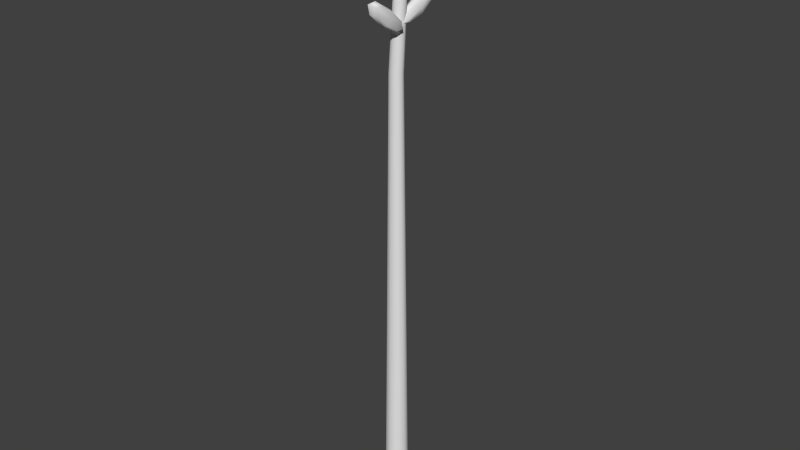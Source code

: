 # Source: Wheat.blend  (saved by Blender 2.73.0; exported with 4.5.12 LTS)
import bpy
from mathutils import Matrix  # noqa: F401  (used for matrix-valued properties, if any)

bpy.ops.wm.read_factory_settings(use_empty=True)
scene = bpy.context.scene
scene.name = 'Scene'

# ---- collections
col_collection_1 = bpy.data.collections.new('Collection 1'); scene.collection.children.link(col_collection_1)

# ---- world
world_world = bpy.data.worlds.new('World'); scene.world = world_world
world_world.color = (0.05088, 0.05088, 0.05088)
world_world.use_sun_shadow = False
world_world.sun_shadow_jitter_overblur = 0.0
world_world.cycles.sampling_method = 'MANUAL'
world_world.cycles.sample_map_resolution = 256

# ---- meshes
me_cylinder = bpy.data.meshes.new('Cylinder')
me_cylinder.from_pydata([(0.2258, -3.289, 0.7651), (1.177, -0.07649, 0.7092), (2.128, -3.289, 0.7651), (1.177, -6.501, 0.8211), (1.177, -3.981, 0.7425), (1.177, -2.596, 0.7877), (0.4636, -5.698, 0.8071), (0.4636, -2.769, 0.7821), (0.4636, -0.8796, 0.7232), (0.4636, -3.808, 0.7482), (1.177, -0.3602, 0.7401), (1.891, -0.8796, 0.7232), (1.177, -1.399, 0.7062), (1.891, -2.769, 0.7821), (1.891, -5.698, 0.8071), (1.891, -3.808, 0.7482), (1.177, -5.179, 0.824), (1.177, -6.218, 0.7901), (0.6486, -5.458, 0.7837), (0.6486, -1.889, 0.7215), (1.706, -1.889, 0.7215), (1.706, -5.458, 0.7837), (0.6486, -4.689, 0.8088), (0.6486, -1.119, 0.7466), (1.706, -1.119, 0.7466), (1.706, -4.689, 0.8088), (0.2258, -3.289, 0.8821), (1.177, -0.07649, 0.8262), (2.128, -3.289, 0.8821), (1.177, -6.501, 0.9381), (1.177, -3.981, 0.8595), (1.177, -2.596, 0.9047), (0.4636, -5.698, 0.9241), (0.4636, -2.769, 0.8991), (0.4636, -0.8796, 0.8402), (0.4636, -3.808, 0.8652), (1.177, -0.3602, 0.8571), (1.891, -0.8796, 0.8402), (1.177, -1.399, 0.8232), (1.891, -2.769, 0.8991), (1.891, -5.698, 0.9241), (1.891, -3.808, 0.8652), (1.177, -5.179, 0.941), (1.177, -6.218, 0.9071), (0.6486, -5.458, 0.9006), (0.6486, -1.889, 0.8385), (1.706, -1.889, 0.8385), (1.706, -5.458, 0.9006), (0.6486, -4.689, 0.9257), (0.6486, -1.119, 0.8636), (1.706, -1.119, 0.8636), (1.706, -4.689, 0.9257), (-0.05863, 2.839, 0.7657), (0.8927, -0.8484, 0.7301), (1.844, 2.839, 0.7657), (0.8927, 6.527, 0.8013), (0.8927, 2.399, 0.7916), (0.8927, 3.28, 0.7397), (0.1792, 5.605, 0.7924), (0.1792, 3.17, 0.7462), (0.1792, 0.0735, 0.739), (0.1792, 2.509, 0.7852), (0.8927, 0.4038, 0.7196), (1.606, 0.0735, 0.739), (0.8927, -0.2568, 0.7585), (1.606, 3.17, 0.7462), (1.606, 5.605, 0.7924), (1.606, 2.509, 0.7852), (0.8927, 5.935, 0.7729), (0.8927, 5.275, 0.8118), (0.3642, 4.643, 0.7999), (0.3642, 0.5459, 0.7603), (1.421, 0.5459, 0.7603), (1.421, 4.643, 0.7999), (0.3642, 5.133, 0.771), (0.3642, 1.035, 0.7315), (1.421, 1.035, 0.7315), (1.421, 5.133, 0.771), (-0.05863, 2.839, 0.8839), (0.8927, -0.8484, 0.8483), (1.844, 2.839, 0.8839), (0.8927, 6.527, 0.9195), (0.8927, 2.399, 0.9098), (0.8927, 3.28, 0.8579), (0.1792, 5.605, 0.9106), (0.1792, 3.17, 0.8644), (0.1792, 0.0735, 0.8572), (0.1792, 2.509, 0.9034), (0.8927, 0.4038, 0.8378), (1.606, 0.0735, 0.8572), (0.8927, -0.2568, 0.8767), (1.606, 3.17, 0.8644), (1.606, 5.605, 0.9106), (1.606, 2.509, 0.9034), (0.8927, 5.935, 0.8911), (0.8927, 5.275, 0.93), (0.3642, 4.643, 0.9181), (0.3642, 0.5459, 0.8785), (1.421, 0.5459, 0.8785), (1.421, 4.643, 0.9181), (0.3642, 5.133, 0.8892), (0.3642, 1.035, 0.8497), (1.421, 1.035, 0.8497), (1.421, 5.133, 0.8892), (-0.05863, 2.839, 0.9814), (0.8927, -0.8484, 0.9458), (1.844, 2.839, 0.9814), (0.8927, 6.527, 1.017), (0.8927, 2.399, 1.007), (0.8927, 3.28, 0.9554), (0.1792, 5.605, 1.008), (0.1792, 3.17, 0.9619), (0.1792, 0.0735, 0.9547), (0.1792, 2.509, 1.001), (0.8927, 0.4038, 0.9352), (1.606, 0.0735, 0.9547), (0.8927, -0.2568, 0.9741), (1.606, 3.17, 0.9619), (1.606, 5.605, 1.008), (1.606, 2.509, 1.001), (0.8927, 5.935, 0.9886), (0.8927, 5.275, 1.027), (0.3642, 4.643, 1.016), (0.3642, 0.5459, 0.976), (1.421, 0.5459, 0.976), (1.421, 4.643, 1.016), (0.3642, 5.133, 0.9867), (0.3642, 1.035, 0.9472), (1.421, 1.035, 0.9472), (1.421, 5.133, 0.9867), (0.7988, -0.2235, 1.057), (0.6955, -0.1345, 0.9599), (2.462, 0.5746, 1.046), (2.565, 0.4856, 1.144), (2.13, -0.8864, 1.051), (1.131, 1.238, 1.053), (1.708, 0.1088, 1.125), (0.6319, 0.6727, 1.057), (0.3056, -0.3563, 0.9871), (1.381, -0.9202, 1.055), (0.5544, 0.7395, 0.9835), (1.553, 0.2423, 0.9787), (1.304, -0.8534, 0.9823), (1.879, 1.271, 1.048), (2.955, 0.7074, 1.117), (2.628, -0.3216, 1.047), (1.956, 1.205, 1.121), (2.706, -0.3884, 1.12), (1.965, -0.4639, 1.105), (0.9266, -0.8084, 1.003), (1.85, -0.365, 0.9972), (2.889, -0.02051, 1.099), (1.41, 0.7161, 1.106), (0.3714, 0.3716, 1.004), (1.295, 0.815, 0.9981), (2.334, 1.159, 1.1), (0.2258, -3.289, 0.9814), (1.177, -0.07649, 0.9254), (2.128, -3.289, 0.9814), (1.177, -6.501, 1.037), (1.177, -3.981, 0.9588), (1.177, -2.596, 1.004), (0.4636, -5.698, 1.023), (0.4636, -2.769, 0.9983), (0.4636, -0.8796, 0.9394), (0.4636, -3.808, 0.9644), (1.177, -0.3602, 0.9564), (1.891, -0.8796, 0.9394), (1.177, -1.399, 0.9225), (1.891, -2.769, 0.9983), (1.891, -5.698, 1.023), (1.891, -3.808, 0.9644), (1.177, -5.179, 1.04), (1.177, -6.218, 1.006), (0.6486, -5.458, 0.9999), (0.6486, -1.889, 0.9377), (1.706, -1.889, 0.9377), (1.706, -5.458, 0.9999), (0.6486, -4.689, 1.025), (0.6486, -1.119, 0.9628), (1.706, -1.119, 0.9628), (1.706, -4.689, 1.025), (7.191e-09, 1.724, -1.0), (1.109, 0.8218, 1.0), (0.8619, 1.493, -1.0), (1.52, 0.7117, 1.0), (1.493, 0.8619, -1.0), (1.821, 0.4109, 1.0), (1.724, 2.532e-08, -1.0), (1.931, -6.191e-08, 1.0), (1.493, -0.8619, -1.0), (1.821, -0.4109, 1.0), (0.8619, -1.493, -1.0), (1.52, -0.7117, 1.0), (2.675e-07, -1.724, -1.0), (1.109, -0.8218, 1.0), (-0.8619, -1.493, -1.0), (0.6985, -0.7117, 1.0), (-1.493, -0.8619, -1.0), (0.3977, -0.4109, 1.0), (-1.724, -7.008e-07, -1.0), (0.2876, -4.081e-07, 1.0), (-1.493, 0.8619, -1.0), (0.3977, 0.4109, 1.0), (-0.8619, 1.493, -1.0), (0.6985, 0.7117, 1.0), (0.0, 1.0, 0.5761), (0.5, 0.866, 0.5761), (0.866, 0.5, 0.5761), (1.0, -4.371e-08, 0.5761), (0.866, -0.5, 0.5761), (0.5, -0.866, 0.5761), (1.51e-07, -1.0, 0.5761), (-0.5, -0.866, 0.5761), (-0.866, -0.5, 0.5761), (-1.0, -4.649e-07, 0.5761), (-0.866, 0.5, 0.5761), (-0.5, 0.866, 0.5761)], [], [(0, 6, 22, 7), (0, 7, 23, 8), (0, 8, 19, 9), (0, 9, 18, 6), (1, 8, 23, 10), (1, 10, 24, 11), (1, 11, 20, 12), (1, 12, 19, 8), (2, 11, 24, 13), (2, 13, 25, 14), (2, 14, 21, 15), (2, 15, 20, 11), (3, 14, 25, 16), (3, 16, 22, 6), (3, 6, 18, 17), (3, 17, 21, 14), (4, 17, 18, 9), (4, 9, 19, 12), (4, 12, 20, 15), (4, 15, 21, 17), (5, 16, 25, 13), (5, 13, 24, 10), (5, 10, 23, 7), (5, 7, 22, 16), (26, 32, 48, 33), (26, 33, 49, 34), (26, 34, 45, 35), (26, 35, 44, 32), (27, 34, 49, 36), (27, 36, 50, 37), (27, 37, 46, 38), (27, 38, 45, 34), (28, 37, 50, 39), (28, 39, 51, 40), (28, 40, 47, 41), (28, 41, 46, 37), (29, 40, 51, 42), (29, 42, 48, 32), (29, 32, 44, 43), (29, 43, 47, 40), (30, 43, 44, 35), (30, 35, 45, 38), (30, 38, 46, 41), (30, 41, 47, 43), (31, 42, 51, 39), (31, 39, 50, 36), (31, 36, 49, 33), (31, 33, 48, 42), (52, 58, 74, 59), (52, 59, 75, 60), (52, 60, 71, 61), (52, 61, 70, 58), (53, 60, 75, 62), (53, 62, 76, 63), (53, 63, 72, 64), (53, 64, 71, 60), (54, 63, 76, 65), (54, 65, 77, 66), (54, 66, 73, 67), (54, 67, 72, 63), (55, 66, 77, 68), (55, 68, 74, 58), (55, 58, 70, 69), (55, 69, 73, 66), (56, 69, 70, 61), (56, 61, 71, 64), (56, 64, 72, 67), (56, 67, 73, 69), (57, 68, 77, 65), (57, 65, 76, 62), (57, 62, 75, 59), (57, 59, 74, 68), (78, 84, 100, 85), (78, 85, 101, 86), (78, 86, 97, 87), (78, 87, 96, 84), (79, 86, 101, 88), (79, 88, 102, 89), (79, 89, 98, 90), (79, 90, 97, 86), (80, 89, 102, 91), (80, 91, 103, 92), (80, 92, 99, 93), (80, 93, 98, 89), (81, 92, 103, 94), (81, 94, 100, 84), (81, 84, 96, 95), (81, 95, 99, 92), (82, 95, 96, 87), (82, 87, 97, 90), (82, 90, 98, 93), (82, 93, 99, 95), (83, 94, 103, 91), (83, 91, 102, 88), (83, 88, 101, 85), (83, 85, 100, 94), (104, 110, 126, 111), (104, 111, 127, 112), (104, 112, 123, 113), (104, 113, 122, 110), (105, 112, 127, 114), (105, 114, 128, 115), (105, 115, 124, 116), (105, 116, 123, 112), (106, 115, 128, 117), (106, 117, 129, 118), (106, 118, 125, 119), (106, 119, 124, 115), (107, 118, 129, 120), (107, 120, 126, 110), (107, 110, 122, 121), (107, 121, 125, 118), (108, 121, 122, 113), (108, 113, 123, 116), (108, 116, 124, 119), (108, 119, 125, 121), (109, 120, 129, 117), (109, 117, 128, 114), (109, 114, 127, 111), (109, 111, 126, 120), (130, 136, 152, 137), (130, 137, 153, 138), (130, 138, 149, 139), (130, 139, 148, 136), (131, 138, 153, 140), (131, 140, 154, 141), (131, 141, 150, 142), (131, 142, 149, 138), (132, 141, 154, 143), (132, 143, 155, 144), (132, 144, 151, 145), (132, 145, 150, 141), (133, 144, 155, 146), (133, 146, 152, 136), (133, 136, 148, 147), (133, 147, 151, 144), (134, 147, 148, 139), (134, 139, 149, 142), (134, 142, 150, 145), (134, 145, 151, 147), (135, 146, 155, 143), (135, 143, 154, 140), (135, 140, 153, 137), (135, 137, 152, 146), (156, 162, 178, 163), (156, 163, 179, 164), (156, 164, 175, 165), (156, 165, 174, 162), (157, 164, 179, 166), (157, 166, 180, 167), (157, 167, 176, 168), (157, 168, 175, 164), (158, 167, 180, 169), (158, 169, 181, 170), (158, 170, 177, 171), (158, 171, 176, 167), (159, 170, 181, 172), (159, 172, 178, 162), (159, 162, 174, 173), (159, 173, 177, 170), (160, 173, 174, 165), (160, 165, 175, 168), (160, 168, 176, 171), (160, 171, 177, 173), (161, 172, 181, 169), (161, 169, 180, 166), (161, 166, 179, 163), (161, 163, 178, 172), (206, 183, 185, 207), (207, 185, 187, 208), (208, 187, 189, 209), (209, 189, 191, 210), (210, 191, 193, 211), (211, 193, 195, 212), (212, 195, 197, 213), (213, 197, 199, 214), (214, 199, 201, 215), (215, 201, 203, 216), (185, 183, 205, 203, 201, 199, 197, 195, 193, 191, 189, 187), (217, 205, 183, 206), (216, 203, 205, 217), (182, 184, 186, 188, 190, 192, 194, 196, 198, 200, 202, 204), (202, 216, 217, 204), (204, 217, 206, 182), (200, 215, 216, 202), (198, 214, 215, 200), (196, 213, 214, 198), (194, 212, 213, 196), (192, 211, 212, 194), (190, 210, 211, 192), (188, 209, 210, 190), (186, 208, 209, 188), (184, 207, 208, 186), (182, 206, 207, 184)])
me_cylinder.polygons.foreach_set('use_smooth', [True] * 194)
me_cylinder.use_remesh_preserve_volume = False
me_cylinder.use_remesh_preserve_attributes = False
me_cylinder.use_mirror_vertex_groups = False
me_cylinder.update()

# ---- objects
ob_cylinder = bpy.data.objects.new('Cylinder', me_cylinder)

# ---- transforms, parenting, visibility, modifiers, constraints
ob_cylinder.location = (0.0, 0.0, 0.3764)
ob_cylinder.scale = (0.008857, 0.008857, 0.3715)
ob_cylinder.lineart.crease_threshold = 0.0

# ---- collection membership
col_collection_1.objects.link(ob_cylinder)

# ---- scene / render settings (as saved in the file)
scene.frame_start = 1; scene.frame_end = 250; scene.frame_set(1)
scene.render.engine = 'BLENDER_EEVEE_NEXT'
scene.render.resolution_percentage = 50
scene.render.dither_intensity = 0.0
scene.cycles.use_denoising = False
scene.cycles.samples = 10
scene.cycles.sampling_pattern = 'TABULATED_SOBOL'
scene.cycles.light_sampling_threshold = 0.0
scene.cycles.use_adaptive_sampling = False
scene.cycles.use_light_tree = False
scene.cycles.blur_glossy = 0.0
scene.cycles.pixel_filter_type = 'GAUSSIAN'
scene.cycles.sample_clamp_indirect = 0.0
scene.view_settings.view_transform = 'Standard'
bpy.context.view_layer.update()

# ---- added for rendering (the .blend has no active camera and no usable light): camera, sun
cam_auto = bpy.data.cameras.new('AutoCamera')
cam_auto.lens = 50.0
cam_auto.sensor_width = 36.0
cam_auto.clip_end = 1000.0
ob_auto_camera = bpy.data.objects.new('AutoCamera', cam_auto)
scene.collection.objects.link(ob_auto_camera)
ob_auto_camera.location = (0.751042, -0.894596, 0.999568)
ob_auto_camera.rotation_euler = (1.09748, -7.21219e-08, 0.694738)
scene.camera = ob_auto_camera
light_auto_sun = bpy.data.lights.new('AutoSun', 'SUN')
light_auto_sun.energy = 3.0
light_auto_sun.angle = 0.0523599
ob_auto_sun = bpy.data.objects.new('AutoSun', light_auto_sun)
scene.collection.objects.link(ob_auto_sun)
ob_auto_sun.rotation_euler = (0.872665, 0.174533, 0.523599)
bpy.context.view_layer.update()
